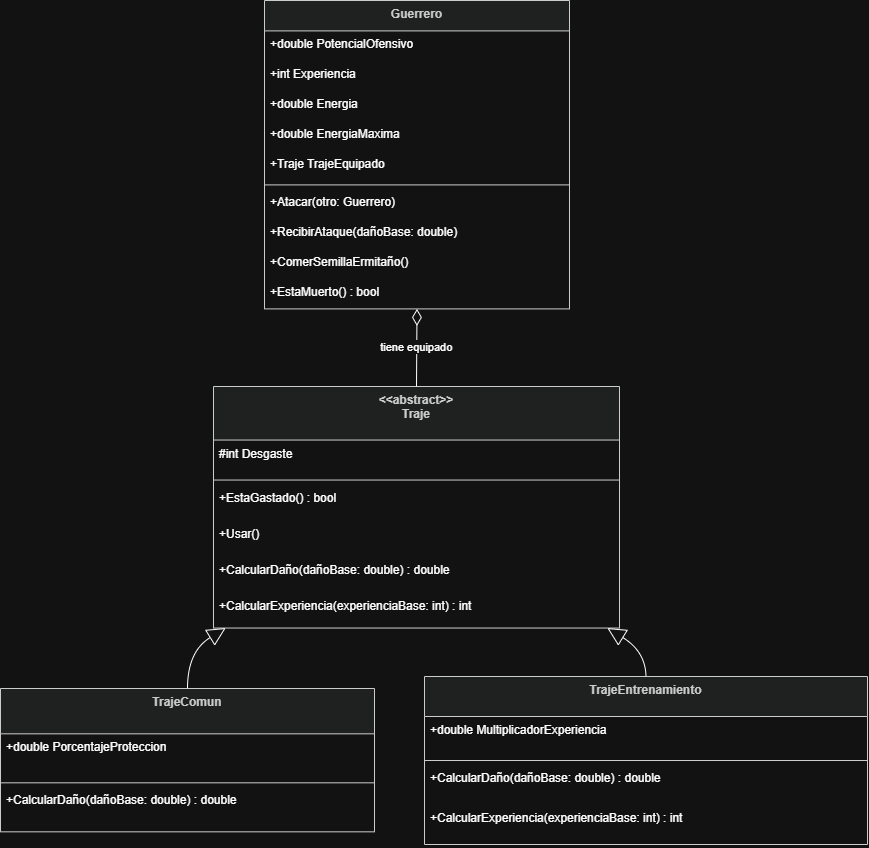

The diagram above was exported from draw.io. Its source (the exported page's mxGraphModel, read from the mxfile embedded in the PNG):
<mxGraphModel dx="1662" dy="922" grid="1" gridSize="10" guides="1" tooltips="1" connect="1" arrows="1" fold="1" page="1" pageScale="1" pageWidth="827" pageHeight="1169" math="0" shadow="0">
  <root>
    <mxCell id="0" />
    <mxCell id="1" parent="0" />
    <mxCell id="tjV3LeI7FklBM_xBdRaA-31" parent="1" style="swimlane;fontStyle=1;align=center;verticalAlign=top;childLayout=stackLayout;horizontal=1;startSize=30.4;horizontalStack=0;resizeParent=1;resizeParentMax=0;resizeLast=0;collapsible=0;marginBottom=0;fillColor=light-dark(#eeeeee,#1f2020);strokeColor=light-dark(#999999,#cccccc);fontColor=light-dark(#333333,#cccccc);" value="Guerrero" vertex="1">
      <mxGeometry height="308.4" width="305" x="284" y="20" as="geometry" />
    </mxCell>
    <mxCell id="tjV3LeI7FklBM_xBdRaA-32" parent="tjV3LeI7FklBM_xBdRaA-31" style="text;strokeColor=none;fillColor=none;align=left;verticalAlign=top;spacingLeft=4;spacingRight=4;overflow=hidden;rotatable=0;points=[[0,0.5],[1,0.5]];portConstraint=eastwest;" value="+double PotencialOfensivo" vertex="1">
      <mxGeometry height="30" width="305" y="30.4" as="geometry" />
    </mxCell>
    <mxCell id="tjV3LeI7FklBM_xBdRaA-33" parent="tjV3LeI7FklBM_xBdRaA-31" style="text;strokeColor=none;fillColor=none;align=left;verticalAlign=top;spacingLeft=4;spacingRight=4;overflow=hidden;rotatable=0;points=[[0,0.5],[1,0.5]];portConstraint=eastwest;" value="+int Experiencia" vertex="1">
      <mxGeometry height="30" width="305" y="60.4" as="geometry" />
    </mxCell>
    <mxCell id="tjV3LeI7FklBM_xBdRaA-34" parent="tjV3LeI7FklBM_xBdRaA-31" style="text;strokeColor=none;fillColor=none;align=left;verticalAlign=top;spacingLeft=4;spacingRight=4;overflow=hidden;rotatable=0;points=[[0,0.5],[1,0.5]];portConstraint=eastwest;" value="+double Energia" vertex="1">
      <mxGeometry height="30" width="305" y="90.4" as="geometry" />
    </mxCell>
    <mxCell id="tjV3LeI7FklBM_xBdRaA-35" parent="tjV3LeI7FklBM_xBdRaA-31" style="text;strokeColor=none;fillColor=none;align=left;verticalAlign=top;spacingLeft=4;spacingRight=4;overflow=hidden;rotatable=0;points=[[0,0.5],[1,0.5]];portConstraint=eastwest;" value="+double EnergiaMaxima" vertex="1">
      <mxGeometry height="30" width="305" y="120.4" as="geometry" />
    </mxCell>
    <mxCell id="tjV3LeI7FklBM_xBdRaA-36" parent="tjV3LeI7FklBM_xBdRaA-31" style="text;strokeColor=none;fillColor=none;align=left;verticalAlign=top;spacingLeft=4;spacingRight=4;overflow=hidden;rotatable=0;points=[[0,0.5],[1,0.5]];portConstraint=eastwest;" value="+Traje TrajeEquipado" vertex="1">
      <mxGeometry height="30" width="305" y="150.4" as="geometry" />
    </mxCell>
    <mxCell id="tjV3LeI7FklBM_xBdRaA-37" parent="tjV3LeI7FklBM_xBdRaA-31" style="line;strokeWidth=1;fillColor=none;align=left;verticalAlign=middle;spacingTop=-1;spacingLeft=3;spacingRight=3;rotatable=0;labelPosition=right;points=[];portConstraint=eastwest;strokeColor=inherit;" vertex="1">
      <mxGeometry height="8" width="305" y="180.4" as="geometry" />
    </mxCell>
    <mxCell id="tjV3LeI7FklBM_xBdRaA-38" parent="tjV3LeI7FklBM_xBdRaA-31" style="text;strokeColor=none;fillColor=none;align=left;verticalAlign=top;spacingLeft=4;spacingRight=4;overflow=hidden;rotatable=0;points=[[0,0.5],[1,0.5]];portConstraint=eastwest;" value="+Atacar(otro: Guerrero)" vertex="1">
      <mxGeometry height="30" width="305" y="188.4" as="geometry" />
    </mxCell>
    <mxCell id="tjV3LeI7FklBM_xBdRaA-39" parent="tjV3LeI7FklBM_xBdRaA-31" style="text;strokeColor=none;fillColor=none;align=left;verticalAlign=top;spacingLeft=4;spacingRight=4;overflow=hidden;rotatable=0;points=[[0,0.5],[1,0.5]];portConstraint=eastwest;" value="+RecibirAtaque(dañoBase: double)" vertex="1">
      <mxGeometry height="30" width="305" y="218.4" as="geometry" />
    </mxCell>
    <mxCell id="tjV3LeI7FklBM_xBdRaA-40" parent="tjV3LeI7FklBM_xBdRaA-31" style="text;strokeColor=none;fillColor=none;align=left;verticalAlign=top;spacingLeft=4;spacingRight=4;overflow=hidden;rotatable=0;points=[[0,0.5],[1,0.5]];portConstraint=eastwest;" value="+ComerSemillaErmitaño()" vertex="1">
      <mxGeometry height="30" width="305" y="248.4" as="geometry" />
    </mxCell>
    <mxCell id="tjV3LeI7FklBM_xBdRaA-41" parent="tjV3LeI7FklBM_xBdRaA-31" style="text;strokeColor=none;fillColor=none;align=left;verticalAlign=top;spacingLeft=4;spacingRight=4;overflow=hidden;rotatable=0;points=[[0,0.5],[1,0.5]];portConstraint=eastwest;" value="+EstaMuerto() : bool" vertex="1">
      <mxGeometry height="30" width="305" y="278.4" as="geometry" />
    </mxCell>
    <mxCell id="tjV3LeI7FklBM_xBdRaA-42" parent="1" style="swimlane;fontStyle=1;align=center;verticalAlign=top;childLayout=stackLayout;horizontal=1;startSize=53.53846153846154;horizontalStack=0;resizeParent=1;resizeParentMax=0;resizeLast=0;collapsible=0;marginBottom=0;fillColor=light-dark(#eeeeee,#1f2020);strokeColor=light-dark(#999999,#cccccc);fontColor=light-dark(#333333,#cccccc);" value="&lt;&lt;abstract&gt;&gt;&#10;Traje" vertex="1">
      <mxGeometry height="241.53846153846155" width="406" x="233" y="406" as="geometry" />
    </mxCell>
    <mxCell id="tjV3LeI7FklBM_xBdRaA-43" parent="tjV3LeI7FklBM_xBdRaA-42" style="text;strokeColor=none;fillColor=none;align=left;verticalAlign=top;spacingLeft=4;spacingRight=4;overflow=hidden;rotatable=0;points=[[0,0.5],[1,0.5]];portConstraint=eastwest;" value="#int Desgaste" vertex="1">
      <mxGeometry height="36" width="406" y="53.53846153846154" as="geometry" />
    </mxCell>
    <mxCell id="tjV3LeI7FklBM_xBdRaA-44" parent="tjV3LeI7FklBM_xBdRaA-42" style="line;strokeWidth=1;fillColor=none;align=left;verticalAlign=middle;spacingTop=-1;spacingLeft=3;spacingRight=3;rotatable=0;labelPosition=right;points=[];portConstraint=eastwest;strokeColor=inherit;" vertex="1">
      <mxGeometry height="8" width="406" y="89.53846153846155" as="geometry" />
    </mxCell>
    <mxCell id="tjV3LeI7FklBM_xBdRaA-45" parent="tjV3LeI7FklBM_xBdRaA-42" style="text;strokeColor=none;fillColor=none;align=left;verticalAlign=top;spacingLeft=4;spacingRight=4;overflow=hidden;rotatable=0;points=[[0,0.5],[1,0.5]];portConstraint=eastwest;" value="+EstaGastado() : bool" vertex="1">
      <mxGeometry height="36" width="406" y="97.53846153846155" as="geometry" />
    </mxCell>
    <mxCell id="tjV3LeI7FklBM_xBdRaA-46" parent="tjV3LeI7FklBM_xBdRaA-42" style="text;strokeColor=none;fillColor=none;align=left;verticalAlign=top;spacingLeft=4;spacingRight=4;overflow=hidden;rotatable=0;points=[[0,0.5],[1,0.5]];portConstraint=eastwest;" value="+Usar()" vertex="1">
      <mxGeometry height="36" width="406" y="133.53846153846155" as="geometry" />
    </mxCell>
    <mxCell id="tjV3LeI7FklBM_xBdRaA-47" parent="tjV3LeI7FklBM_xBdRaA-42" style="text;strokeColor=none;fillColor=none;align=left;verticalAlign=top;spacingLeft=4;spacingRight=4;overflow=hidden;rotatable=0;points=[[0,0.5],[1,0.5]];portConstraint=eastwest;" value="+CalcularDaño(dañoBase: double) : double" vertex="1">
      <mxGeometry height="36" width="406" y="169.53846153846155" as="geometry" />
    </mxCell>
    <mxCell id="tjV3LeI7FklBM_xBdRaA-48" parent="tjV3LeI7FklBM_xBdRaA-42" style="text;strokeColor=none;fillColor=none;align=left;verticalAlign=top;spacingLeft=4;spacingRight=4;overflow=hidden;rotatable=0;points=[[0,0.5],[1,0.5]];portConstraint=eastwest;" value="+CalcularExperiencia(experienciaBase: int) : int" vertex="1">
      <mxGeometry height="36" width="406" y="205.53846153846155" as="geometry" />
    </mxCell>
    <mxCell id="tjV3LeI7FklBM_xBdRaA-49" parent="1" style="swimlane;fontStyle=1;align=center;verticalAlign=top;childLayout=stackLayout;horizontal=1;startSize=45.333333333333336;horizontalStack=0;resizeParent=1;resizeParentMax=0;resizeLast=0;collapsible=0;marginBottom=0;fillColor=light-dark(#eeeeee,#1f2020);strokeColor=light-dark(#999999,#cccccc);fontColor=light-dark(#333333,#cccccc);" value="TrajeComun" vertex="1">
      <mxGeometry height="143.33333333333334" width="374" x="20" y="708" as="geometry" />
    </mxCell>
    <mxCell id="tjV3LeI7FklBM_xBdRaA-50" parent="tjV3LeI7FklBM_xBdRaA-49" style="text;strokeColor=none;fillColor=none;align=left;verticalAlign=top;spacingLeft=4;spacingRight=4;overflow=hidden;rotatable=0;points=[[0,0.5],[1,0.5]];portConstraint=eastwest;" value="+double PorcentajeProteccion" vertex="1">
      <mxGeometry height="45" width="374" y="45.333333333333336" as="geometry" />
    </mxCell>
    <mxCell id="tjV3LeI7FklBM_xBdRaA-51" parent="tjV3LeI7FklBM_xBdRaA-49" style="line;strokeWidth=1;fillColor=none;align=left;verticalAlign=middle;spacingTop=-1;spacingLeft=3;spacingRight=3;rotatable=0;labelPosition=right;points=[];portConstraint=eastwest;strokeColor=inherit;" vertex="1">
      <mxGeometry height="8" width="374" y="90.33333333333334" as="geometry" />
    </mxCell>
    <mxCell id="tjV3LeI7FklBM_xBdRaA-52" parent="tjV3LeI7FklBM_xBdRaA-49" style="text;strokeColor=none;fillColor=none;align=left;verticalAlign=top;spacingLeft=4;spacingRight=4;overflow=hidden;rotatable=0;points=[[0,0.5],[1,0.5]];portConstraint=eastwest;" value="+CalcularDaño(dañoBase: double) : double" vertex="1">
      <mxGeometry height="45" width="374" y="98.33333333333334" as="geometry" />
    </mxCell>
    <mxCell id="tjV3LeI7FklBM_xBdRaA-53" parent="1" style="swimlane;fontStyle=1;align=center;verticalAlign=top;childLayout=stackLayout;horizontal=1;startSize=40;horizontalStack=0;resizeParent=1;resizeParentMax=0;resizeLast=0;collapsible=0;marginBottom=0;fillColor=light-dark(#eeeeee,#1f2020);strokeColor=light-dark(#999999,#cccccc);fontColor=light-dark(#333333,#cccccc);" value="TrajeEntrenamiento" vertex="1">
      <mxGeometry height="168" width="443" x="444" y="696" as="geometry" />
    </mxCell>
    <mxCell id="tjV3LeI7FklBM_xBdRaA-54" parent="tjV3LeI7FklBM_xBdRaA-53" style="text;strokeColor=none;fillColor=none;align=left;verticalAlign=top;spacingLeft=4;spacingRight=4;overflow=hidden;rotatable=0;points=[[0,0.5],[1,0.5]];portConstraint=eastwest;" value="+double MultiplicadorExperiencia" vertex="1">
      <mxGeometry height="40" width="443" y="40" as="geometry" />
    </mxCell>
    <mxCell id="tjV3LeI7FklBM_xBdRaA-55" parent="tjV3LeI7FklBM_xBdRaA-53" style="line;strokeWidth=1;fillColor=none;align=left;verticalAlign=middle;spacingTop=-1;spacingLeft=3;spacingRight=3;rotatable=0;labelPosition=right;points=[];portConstraint=eastwest;strokeColor=inherit;" vertex="1">
      <mxGeometry height="8" width="443" y="80" as="geometry" />
    </mxCell>
    <mxCell id="tjV3LeI7FklBM_xBdRaA-56" parent="tjV3LeI7FklBM_xBdRaA-53" style="text;strokeColor=none;fillColor=none;align=left;verticalAlign=top;spacingLeft=4;spacingRight=4;overflow=hidden;rotatable=0;points=[[0,0.5],[1,0.5]];portConstraint=eastwest;" value="+CalcularDaño(dañoBase: double) : double" vertex="1">
      <mxGeometry height="40" width="443" y="88" as="geometry" />
    </mxCell>
    <mxCell id="tjV3LeI7FklBM_xBdRaA-57" parent="tjV3LeI7FklBM_xBdRaA-53" style="text;strokeColor=none;fillColor=none;align=left;verticalAlign=top;spacingLeft=4;spacingRight=4;overflow=hidden;rotatable=0;points=[[0,0.5],[1,0.5]];portConstraint=eastwest;" value="+CalcularExperiencia(experienciaBase: int) : int" vertex="1">
      <mxGeometry height="40" width="443" y="128" as="geometry" />
    </mxCell>
    <mxCell id="tjV3LeI7FklBM_xBdRaA-58" edge="1" parent="1" source="tjV3LeI7FklBM_xBdRaA-31" style="curved=1;startArrow=diamondThin;startSize=14;startFill=0;endArrow=none;exitX=0.5;exitY=1;entryX=0.5;entryY=0;rounded=0;" target="tjV3LeI7FklBM_xBdRaA-42" value="tiene equipado">
      <mxGeometry relative="1" as="geometry">
        <Array as="points" />
      </mxGeometry>
    </mxCell>
    <mxCell id="tjV3LeI7FklBM_xBdRaA-59" edge="1" parent="1" source="tjV3LeI7FklBM_xBdRaA-42" style="curved=1;startArrow=block;startSize=16;startFill=0;endArrow=none;exitX=0.03;exitY=1;entryX=0.5;entryY=0;rounded=0;" target="tjV3LeI7FklBM_xBdRaA-49" value="">
      <mxGeometry relative="1" as="geometry">
        <Array as="points">
          <mxPoint x="207" y="671" />
        </Array>
      </mxGeometry>
    </mxCell>
    <mxCell id="tjV3LeI7FklBM_xBdRaA-60" edge="1" parent="1" source="tjV3LeI7FklBM_xBdRaA-42" style="curved=1;startArrow=block;startSize=16;startFill=0;endArrow=none;exitX=0.97;exitY=1;entryX=0.5;entryY=0;rounded=0;" target="tjV3LeI7FklBM_xBdRaA-53" value="">
      <mxGeometry relative="1" as="geometry">
        <Array as="points">
          <mxPoint x="665" y="671" />
        </Array>
      </mxGeometry>
    </mxCell>
  </root>
</mxGraphModel>